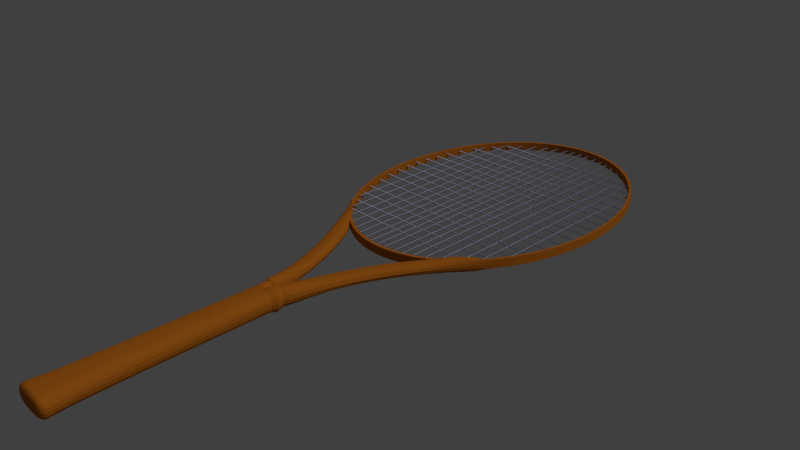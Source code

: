 # Source: tennisRacket.blend  (saved by Blender 2.76.0; exported with 4.5.12 LTS)
import bpy
from mathutils import Matrix  # noqa: F401  (used for matrix-valued properties, if any)

bpy.ops.wm.read_factory_settings(use_empty=True)
scene = bpy.context.scene
scene.name = 'Scene'

# ---- collections
col_collection_1 = bpy.data.collections.new('Collection 1'); scene.collection.children.link(col_collection_1)
col_collection_2 = bpy.data.collections.new('Collection 2'); scene.collection.children.link(col_collection_2)

# ---- materials (node trees are filled in below, after node groups)
mat_material_002 = bpy.data.materials.new('Material.002')
mat_material_002.alpha_threshold = 0.0
mat_material_002.diffuse_color = (0.1523, 0.1523, 0.1523, 1.0)
mat_material_002.roughness = 0.5
mat_material_001 = bpy.data.materials.new('Material.001')
mat_material_001.alpha_threshold = 0.0
mat_material_001.preview_render_type = 'HAIR'
mat_material_001.diffuse_color = (0.9114, 0.9114, 0.9114, 1.0)
mat_material_001.roughness = 0.5

# ---- material node trees
mat_material_002.use_nodes = True; mat_material_002.node_tree.nodes.clear()
_N = mat_material_002.node_tree.nodes; _L = mat_material_002.node_tree.links
n0 = _N.new('ShaderNodeOutputMaterial'); n0.name = 'Material Output'; n0.location = (300, 300)
n1 = _N.new('ShaderNodeBsdfDiffuse'); n1.name = 'Diffuse BSDF'; n1.location = (10, 300)
n1.inputs[0].default_value = (0.5173, 0.152, 0.01307, 1.0)
_L.new(n1.outputs[0], n0.inputs[0])
n0.is_active_output = True
mat_material_001.use_nodes = True; mat_material_001.node_tree.nodes.clear()
_N = mat_material_001.node_tree.nodes; _L = mat_material_001.node_tree.links
n0 = _N.new('ShaderNodeOutputMaterial'); n0.name = 'Material Output'; n0.location = (300, 300)
n1 = _N.new('ShaderNodeBsdfHair'); n1.name = 'Hair BSDF'; n1.location = (10, 300)
n1.inputs[0].default_value = (0.725, 0.7357, 0.9114, 1.0)
_L.new(n1.outputs[0], n0.inputs[0])
n0.is_active_output = True

# ---- world
world_world = bpy.data.worlds.new('World'); scene.world = world_world
world_world.color = (0.05088, 0.05088, 0.05088)
world_world.use_sun_shadow = False
world_world.sun_shadow_jitter_overblur = 0.0
world_world.cycles.sampling_method = 'MANUAL'
world_world.cycles.sample_map_resolution = 256

# ---- cameras
cam_camera = bpy.data.cameras.new('Camera')
cam_camera.clip_end = 100.0
cam_camera.lens = 35.0
cam_camera.sensor_width = 32.0
cam_camera.sensor_height = 18.0
cam_camera.ortho_scale = 7.314
cam_camera.dof.focus_distance = 0.0

# ---- lights
light_lamp = bpy.data.lights.new('Lamp', 'SUN')
light_lamp.transmission_factor = 0.0
light_lamp.cutoff_distance = 30.0
light_lamp.angle = 0.1993
light_lamp.energy = 1.0
light_lamp.shadow_buffer_clip_start = 1.001
light_lamp.shadow_soft_size = 0.1
light_lamp.shadow_cascade_max_distance = 1000.0
light_lamp.cycles.use_multiple_importance_sampling = False

# ---- meshes
me_circle = bpy.data.meshes.new('Circle')
me_circle.from_pydata([(-0.1516, -3.013, -0.03416), (0.1516, -3.013, -0.03416), (-0.1227, -1.779, -0.03416), (0.1227, -1.779, -0.03416), (-0.1227, -1.779, 0.08541), (-0.1516, -3.013, 0.08541), (0.1516, -3.013, 0.08541), (0.1227, -1.779, 0.08541), (0.1227, -1.789, -0.03416), (-0.1227, -1.789, -0.03416), (0.0, 1.0, 0.0), (-0.1951, 0.9808, 0.0), (-0.3827, 0.9239, 0.0), (-0.5556, 0.8315, 0.0), (-0.7071, 0.7071, 0.0), (-0.8315, 0.5556, 0.0), (-0.9239, 0.3827, 0.0), (-0.9808, 0.1951, 0.0), (-1.0, 7.55e-08, 0.0), (-0.9808, -0.1951, 0.0), (-0.9239, -0.3827, 0.0), (-0.8315, -0.5556, 0.0), (-0.7071, -0.7071, 0.0), (-0.5556, -0.8315, 0.0), (-0.3827, -0.9239, 0.0), (-0.1951, -0.9808, 0.0), (3.258e-07, -1.0, 0.0), (0.1951, -0.9808, 0.0), (0.3827, -0.9239, 0.0), (0.5556, -0.8315, 0.0), (0.7071, -0.7071, 0.0), (0.8315, -0.5556, 0.0), (0.9239, -0.3827, 0.0), (0.9808, -0.1951, 0.0), (1.0, 9.656e-07, 0.0), (0.9808, 0.1951, 0.0), (0.9239, 0.3827, 0.0), (0.8315, 0.5556, 0.0), (0.7071, 0.7071, 0.0), (0.5556, 0.8315, 0.0), (0.3827, 0.9239, 0.0), (0.1951, 0.9808, 0.0), (0.0, 1.0, 0.05466), (-0.1951, 0.9808, 0.05466), (-0.3827, 0.9239, 0.05466), (-0.5556, 0.8315, 0.05466), (-0.7071, 0.7071, 0.05466), (-0.8315, 0.5556, 0.05466), (-0.9239, 0.3827, 0.05466), (-0.9808, 0.1951, 0.05466), (-1.0, 7.55e-08, 0.05466), (-0.9808, -0.1951, 0.05466), (-0.9239, -0.3827, 0.05466), (-0.8315, -0.5556, 0.05466), (-0.7071, -0.7071, 0.05466), (-0.5556, -0.8315, 0.05466), (-0.3827, -0.9239, 0.05466), (-0.1951, -0.9808, 0.05466), (3.258e-07, -1.0, 0.05466), (0.1951, -0.9808, 0.05466), (0.3827, -0.9239, 0.05466), (0.5556, -0.8315, 0.05466), (0.7071, -0.7071, 0.05466), (0.8315, -0.5556, 0.05466), (0.9239, -0.3827, 0.05466), (0.9808, -0.1951, 0.05466), (1.0, 9.656e-07, 0.05466), (0.9808, 0.1951, 0.05466), (0.9239, 0.3827, 0.05466), (0.8315, 0.5556, 0.05466), (0.7071, 0.7071, 0.05466), (0.5556, 0.8315, 0.05466), (0.3827, 0.9239, 0.05466), (0.1951, 0.9808, 0.05466), (-0.1227, -1.789, 0.08541), (0.1227, -1.789, 0.08541), (-0.139, -2.928, -0.03416), (-0.139, -2.928, 0.08541), (0.139, -2.928, -0.03416), (0.139, -2.928, 0.08541), (0.0, -3.013, -0.03416), (0.0, -1.779, -0.03416), (0.0, -3.013, 0.08541), (0.0, -1.779, 0.08541), (0.0, -1.789, 0.08541), (0.0, -1.789, -0.03416), (0.0, -2.928, -0.03416), (0.0, -2.928, 0.08541), (-0.3852, -0.9725, 0.01486), (-0.4739, -1.01, 0.01486), (-0.3852, -0.9725, 0.0398), (-0.4739, -1.01, 0.0398), (-0.2244, -1.201, 0.01523), (-0.3116, -1.236, 0.01523), (-0.2244, -1.201, 0.03943), (-0.3116, -1.236, 0.03943), (-0.08929, -1.453, 0.01409), (-0.1914, -1.48, 0.01409), (-0.08929, -1.453, 0.04057), (-0.1914, -1.48, 0.04057), (-0.03452, -1.697, -0.01567), (-0.116, -1.698, -0.01567), (-0.03452, -1.697, 0.07033), (-0.116, -1.698, 0.07033), (0.4337, -1.04, 0.01479), (0.3485, -0.9972, 0.01479), (0.4337, -1.04, 0.03988), (0.3485, -0.9972, 0.03988), (0.301, -1.234, 0.01306), (0.1989, -1.192, 0.01306), (0.301, -1.234, 0.0416), (0.1989, -1.192, 0.0416), (0.1855, -1.464, 0.01306), (0.0742, -1.438, 0.01306), (0.1855, -1.464, 0.0416), (0.0742, -1.438, 0.0416), (0.1098, -1.706, -0.009322), (0.01171, -1.7, -0.009322), (0.1098, -1.706, 0.06461), (0.01171, -1.7, 0.06461), (-0.1845, -2.971, -0.03416), (-0.1845, -2.971, 0.08541), (0.1845, -2.971, -0.03416), (0.1845, -2.971, 0.08541), (0.0, -2.971, 0.08541), (0.0, -2.971, -0.03416), (-0.1308, -1.704, 0.08642), (-0.1308, -1.704, -0.03202), (-0.01761, -1.703, 0.08642), (-0.01761, -1.703, -0.03202), (-0.03688, -1.687, -0.01439), (-0.03688, -1.687, 0.06905), (-0.1193, -1.688, 0.06905), (-0.1193, -1.688, -0.01439), (0.004852, -1.692, 0.07048), (0.004852, -1.692, -0.01522), (0.1207, -1.699, -0.01522), (0.1207, -1.699, 0.07048), (0.01593, -1.707, -0.006411), (0.01593, -1.707, 0.06143), (0.1042, -1.71, -0.006411), (0.1042, -1.71, 0.06143)], [], [(85, 81, 3, 8), (84, 75, 7, 83), (8, 3, 7, 75), (120, 0, 5, 121), (81, 2, 4, 83), (80, 1, 6, 82), (26, 25, 57, 58), (13, 12, 44, 45), (40, 39, 71, 72), (27, 26, 58, 59), (14, 13, 45, 46), (41, 40, 72, 73), (28, 27, 59, 60), (15, 14, 46, 47), (10, 41, 73, 42), (29, 28, 60, 61), (16, 15, 47, 48), (62, 30, 104, 106), (17, 16, 48, 49), (31, 30, 62, 63), (18, 17, 49, 50), (32, 31, 63, 64), (19, 18, 50, 51), (33, 32, 64, 65), (20, 19, 51, 52), (34, 33, 65, 66), (21, 20, 52, 53), (35, 34, 66, 67), (22, 21, 53, 54), (36, 35, 67, 68), (55, 23, 88, 90), (37, 36, 68, 69), (24, 23, 55, 56), (11, 10, 42, 43), (38, 37, 69, 70), (25, 24, 56, 57), (12, 11, 43, 44), (39, 38, 70, 71), (2, 9, 74, 4), (78, 8, 75, 79), (87, 79, 75, 84), (86, 85, 8, 78), (125, 86, 78, 122), (124, 123, 79, 87), (122, 78, 79, 123), (9, 76, 77, 74), (121, 124, 87, 77), (120, 76, 86, 125), (76, 9, 85, 86), (77, 87, 84, 74), (0, 80, 82, 5), (3, 81, 83, 7), (74, 84, 83, 4), (9, 2, 81, 85), (89, 91, 95, 93), (23, 22, 89, 88), (22, 54, 91, 89), (54, 55, 90, 91), (93, 95, 99, 97), (88, 89, 93, 92), (90, 88, 92, 94), (91, 90, 94, 95), (131, 130, 100, 102), (92, 93, 97, 96), (94, 92, 96, 98), (95, 94, 98, 99), (100, 101, 103, 102), (132, 131, 102, 103), (133, 132, 103, 101), (130, 133, 101, 100), (126, 103, 101, 127), (128, 102, 103, 126), (129, 100, 102, 128), (129, 81, 2, 127), (106, 104, 108, 110), (29, 61, 107, 105), (30, 29, 105, 104), (61, 62, 106, 107), (109, 111, 115, 113), (107, 106, 110, 111), (105, 107, 111, 109), (104, 105, 109, 108), (135, 134, 119, 117), (108, 109, 113, 112), (110, 108, 112, 114), (111, 110, 114, 115), (116, 117, 119, 118), (136, 135, 117, 116), (137, 136, 116, 118), (134, 137, 118, 119), (139, 119, 117, 138), (140, 116, 117, 138), (141, 7, 83, 139), (141, 118, 116, 140), (0, 120, 125, 80), (5, 82, 124, 121), (1, 122, 123, 6), (82, 6, 123, 124), (80, 125, 122, 1), (76, 120, 121, 77), (100, 129, 127, 101), (81, 129, 128, 83), (83, 128, 126, 4), (4, 126, 127, 2), (96, 97, 133, 130), (97, 99, 132, 133), (99, 98, 131, 132), (98, 96, 130, 131), (115, 114, 137, 134), (114, 112, 136, 137), (112, 113, 135, 136), (113, 115, 134, 135), (7, 141, 140, 3), (118, 141, 139, 119), (3, 140, 138, 81), (83, 139, 138, 81)])
me_circle.materials.append(mat_material_002)
me_circle.use_remesh_preserve_volume = False
me_circle.use_remesh_preserve_attributes = False
me_circle.use_mirror_vertex_groups = False
me_circle.update()
me_cylinder_001 = bpy.data.meshes.new('Cylinder.001')
me_cylinder_001.from_pydata([(0.0, 1.0, -1.0), (0.0, 1.0, 1.0), (0.1951, 0.9808, -1.0), (0.1951, 0.9808, 1.0), (0.3827, 0.9239, -1.0), (0.3827, 0.9239, 1.0), (0.5556, 0.8315, -1.0), (0.5556, 0.8315, 1.0), (0.7071, 0.7071, -1.0), (0.7071, 0.7071, 1.0), (0.8315, 0.5556, -1.0), (0.8315, 0.5556, 1.0), (0.9239, 0.3827, -1.0), (0.9239, 0.3827, 1.0), (0.9808, 0.1951, -1.0), (0.9808, 0.1951, 1.0), (1.0, 7.55e-08, -1.0), (1.0, 7.55e-08, 1.0), (0.9808, -0.1951, -1.0), (0.9808, -0.1951, 1.0), (0.9239, -0.3827, -1.0), (0.9239, -0.3827, 1.0), (0.8315, -0.5556, -1.0), (0.8315, -0.5556, 1.0), (0.7071, -0.7071, -1.0), (0.7071, -0.7071, 1.0), (0.5556, -0.8315, -1.0), (0.5556, -0.8315, 1.0), (0.3827, -0.9239, -1.0), (0.3827, -0.9239, 1.0), (0.1951, -0.9808, -1.0), (0.1951, -0.9808, 1.0), (-3.258e-07, -1.0, -1.0), (-3.258e-07, -1.0, 1.0), (-0.1951, -0.9808, -1.0), (-0.1951, -0.9808, 1.0), (-0.3827, -0.9239, -1.0), (-0.3827, -0.9239, 1.0), (-0.5556, -0.8315, -1.0), (-0.5556, -0.8315, 1.0), (-0.7071, -0.7071, -1.0), (-0.7071, -0.7071, 1.0), (-0.8315, -0.5556, -1.0), (-0.8315, -0.5556, 1.0), (-0.9239, -0.3827, -1.0), (-0.9239, -0.3827, 1.0), (-0.9808, -0.1951, -1.0), (-0.9808, -0.1951, 1.0), (-1.0, 9.656e-07, -1.0), (-1.0, 9.656e-07, 1.0), (-0.9808, 0.1951, -1.0), (-0.9808, 0.1951, 1.0), (-0.9239, 0.3827, -1.0), (-0.9239, 0.3827, 1.0), (-0.8315, 0.5556, -1.0), (-0.8315, 0.5556, 1.0), (-0.7071, 0.7071, -1.0), (-0.7071, 0.7071, 1.0), (-0.5556, 0.8315, -1.0), (-0.5556, 0.8315, 1.0), (-0.3827, 0.9239, -1.0), (-0.3827, 0.9239, 1.0), (-0.1951, 0.9808, -1.0), (-0.1951, 0.9808, 1.0)], [], [(0, 1, 3, 2), (2, 3, 5, 4), (4, 5, 7, 6), (6, 7, 9, 8), (8, 9, 11, 10), (10, 11, 13, 12), (12, 13, 15, 14), (14, 15, 17, 16), (16, 17, 19, 18), (18, 19, 21, 20), (20, 21, 23, 22), (22, 23, 25, 24), (24, 25, 27, 26), (26, 27, 29, 28), (28, 29, 31, 30), (30, 31, 33, 32), (32, 33, 35, 34), (34, 35, 37, 36), (36, 37, 39, 38), (38, 39, 41, 40), (40, 41, 43, 42), (42, 43, 45, 44), (44, 45, 47, 46), (46, 47, 49, 48), (48, 49, 51, 50), (50, 51, 53, 52), (52, 53, 55, 54), (54, 55, 57, 56), (56, 57, 59, 58), (58, 59, 61, 60), (3, 1, 63, 61, 59, 57, 55, 53, 51, 49, 47, 45, 43, 41, 39, 37, 35, 33, 31, 29, 27, 25, 23, 21, 19, 17, 15, 13, 11, 9, 7, 5), (62, 63, 1, 0), (60, 61, 63, 62), (0, 2, 4, 6, 8, 10, 12, 14, 16, 18, 20, 22, 24, 26, 28, 30, 32, 34, 36, 38, 40, 42, 44, 46, 48, 50, 52, 54, 56, 58, 60, 62)])
me_cylinder_001.materials.append(mat_material_001)
me_cylinder_001.use_remesh_preserve_volume = False
me_cylinder_001.use_remesh_preserve_attributes = False
me_cylinder_001.use_mirror_vertex_groups = False
me_cylinder_001.update()
me_cylinder = bpy.data.meshes.new('Cylinder')
me_cylinder.from_pydata([(0.0, 1.0, -1.0), (0.0, 1.0, 1.0), (0.1951, 0.9808, -1.0), (0.1951, 0.9808, 1.0), (0.3827, 0.9239, -1.0), (0.3827, 0.9239, 1.0), (0.5556, 0.8315, -1.0), (0.5556, 0.8315, 1.0), (0.7071, 0.7071, -1.0), (0.7071, 0.7071, 1.0), (0.8315, 0.5556, -1.0), (0.8315, 0.5556, 1.0), (0.9239, 0.3827, -1.0), (0.9239, 0.3827, 1.0), (0.9808, 0.1951, -1.0), (0.9808, 0.1951, 1.0), (1.0, 7.55e-08, -1.0), (1.0, 7.55e-08, 1.0), (0.9808, -0.1951, -1.0), (0.9808, -0.1951, 1.0), (0.9239, -0.3827, -1.0), (0.9239, -0.3827, 1.0), (0.8315, -0.5556, -1.0), (0.8315, -0.5556, 1.0), (0.7071, -0.7071, -1.0), (0.7071, -0.7071, 1.0), (0.5556, -0.8315, -1.0), (0.5556, -0.8315, 1.0), (0.3827, -0.9239, -1.0), (0.3827, -0.9239, 1.0), (0.1951, -0.9808, -1.0), (0.1951, -0.9808, 1.0), (-3.258e-07, -1.0, -1.0), (-3.258e-07, -1.0, 1.0), (-0.1951, -0.9808, -1.0), (-0.1951, -0.9808, 1.0), (-0.3827, -0.9239, -1.0), (-0.3827, -0.9239, 1.0), (-0.5556, -0.8315, -1.0), (-0.5556, -0.8315, 1.0), (-0.7071, -0.7071, -1.0), (-0.7071, -0.7071, 1.0), (-0.8315, -0.5556, -1.0), (-0.8315, -0.5556, 1.0), (-0.9239, -0.3827, -1.0), (-0.9239, -0.3827, 1.0), (-0.9808, -0.1951, -1.0), (-0.9808, -0.1951, 1.0), (-1.0, 9.656e-07, -1.0), (-1.0, 9.656e-07, 1.0), (-0.9808, 0.1951, -1.0), (-0.9808, 0.1951, 1.0), (-0.9239, 0.3827, -1.0), (-0.9239, 0.3827, 1.0), (-0.8315, 0.5556, -1.0), (-0.8315, 0.5556, 1.0), (-0.7071, 0.7071, -1.0), (-0.7071, 0.7071, 1.0), (-0.5556, 0.8315, -1.0), (-0.5556, 0.8315, 1.0), (-0.3827, 0.9239, -1.0), (-0.3827, 0.9239, 1.0), (-0.1951, 0.9808, -1.0), (-0.1951, 0.9808, 1.0)], [], [(0, 1, 3, 2), (2, 3, 5, 4), (4, 5, 7, 6), (6, 7, 9, 8), (8, 9, 11, 10), (10, 11, 13, 12), (12, 13, 15, 14), (14, 15, 17, 16), (16, 17, 19, 18), (18, 19, 21, 20), (20, 21, 23, 22), (22, 23, 25, 24), (24, 25, 27, 26), (26, 27, 29, 28), (28, 29, 31, 30), (30, 31, 33, 32), (32, 33, 35, 34), (34, 35, 37, 36), (36, 37, 39, 38), (38, 39, 41, 40), (40, 41, 43, 42), (42, 43, 45, 44), (44, 45, 47, 46), (46, 47, 49, 48), (48, 49, 51, 50), (50, 51, 53, 52), (52, 53, 55, 54), (54, 55, 57, 56), (56, 57, 59, 58), (58, 59, 61, 60), (3, 1, 63, 61, 59, 57, 55, 53, 51, 49, 47, 45, 43, 41, 39, 37, 35, 33, 31, 29, 27, 25, 23, 21, 19, 17, 15, 13, 11, 9, 7, 5), (62, 63, 1, 0), (60, 61, 63, 62), (0, 2, 4, 6, 8, 10, 12, 14, 16, 18, 20, 22, 24, 26, 28, 30, 32, 34, 36, 38, 40, 42, 44, 46, 48, 50, 52, 54, 56, 58, 60, 62)])
me_cylinder.materials.append(mat_material_001)
me_cylinder.use_remesh_preserve_volume = False
me_cylinder.use_remesh_preserve_attributes = False
me_cylinder.use_mirror_vertex_groups = False
me_cylinder.update()

# ---- objects
ob_circle = bpy.data.objects.new('Circle', me_circle)
ob_lamp = bpy.data.objects.new('Lamp', light_lamp)
ob_camera = bpy.data.objects.new('Camera', cam_camera)
ob_cylinder_033 = bpy.data.objects.new('Cylinder.033', me_cylinder_001)
ob_cylinder_032 = bpy.data.objects.new('Cylinder.032', me_cylinder_001)
ob_cylinder_031 = bpy.data.objects.new('Cylinder.031', me_cylinder_001)
ob_cylinder_030 = bpy.data.objects.new('Cylinder.030', me_cylinder_001)
ob_cylinder_029 = bpy.data.objects.new('Cylinder.029', me_cylinder_001)
ob_cylinder_028 = bpy.data.objects.new('Cylinder.028', me_cylinder_001)
ob_cylinder_027 = bpy.data.objects.new('Cylinder.027', me_cylinder_001)
ob_cylinder_026 = bpy.data.objects.new('Cylinder.026', me_cylinder_001)
ob_cylinder_025 = bpy.data.objects.new('Cylinder.025', me_cylinder_001)
ob_cylinder_024 = bpy.data.objects.new('Cylinder.024', me_cylinder_001)
ob_cylinder_023 = bpy.data.objects.new('Cylinder.023', me_cylinder_001)
ob_cylinder_022 = bpy.data.objects.new('Cylinder.022', me_cylinder_001)
ob_cylinder_021 = bpy.data.objects.new('Cylinder.021', me_cylinder_001)
ob_cylinder_020 = bpy.data.objects.new('Cylinder.020', me_cylinder_001)
ob_cylinder_019 = bpy.data.objects.new('Cylinder.019', me_cylinder_001)
ob_cylinder_018 = bpy.data.objects.new('Cylinder.018', me_cylinder_001)
ob_cylinder_017 = bpy.data.objects.new('Cylinder.017', me_cylinder_001)
ob_cylinder_016 = bpy.data.objects.new('Cylinder.016', me_cylinder_001)
ob_cylinder_015 = bpy.data.objects.new('Cylinder.015', me_cylinder_001)
ob_cylinder_014 = bpy.data.objects.new('Cylinder.014', me_cylinder_001)
ob_cylinder_013 = bpy.data.objects.new('Cylinder.013', me_cylinder_001)
ob_cylinder_012 = bpy.data.objects.new('Cylinder.012', me_cylinder_001)
ob_cylinder_011 = bpy.data.objects.new('Cylinder.011', me_cylinder_001)
ob_cylinder_010 = bpy.data.objects.new('Cylinder.010', me_cylinder_001)
ob_cylinder_009 = bpy.data.objects.new('Cylinder.009', me_cylinder_001)
ob_cylinder_008 = bpy.data.objects.new('Cylinder.008', me_cylinder_001)
ob_cylinder_007 = bpy.data.objects.new('Cylinder.007', me_cylinder_001)
ob_cylinder_006 = bpy.data.objects.new('Cylinder.006', me_cylinder_001)
ob_cylinder_005 = bpy.data.objects.new('Cylinder.005', me_cylinder_001)
ob_cylinder_004 = bpy.data.objects.new('Cylinder.004', me_cylinder_001)
ob_cylinder_003 = bpy.data.objects.new('Cylinder.003', me_cylinder_001)
ob_cylinder_002 = bpy.data.objects.new('Cylinder.002', me_cylinder_001)
ob_cylinder_001 = bpy.data.objects.new('Cylinder.001', me_cylinder_001)
ob_cylinder = bpy.data.objects.new('Cylinder', me_cylinder)

# ---- transforms, parenting, visibility, modifiers, constraints
ob_circle.location = (0.0, 2.321, 0.0)
ob_circle.scale = (1.726, 2.265, 2.265)
ob_circle.lineart.crease_threshold = 0.0
_m = ob_circle.modifiers.new('Subsurf', 'SUBSURF')
_m.uv_smooth = 'PRESERVE_CORNERS'
_m.quality = 2
_m.show_only_control_edges = False
_m = ob_circle.modifiers.new('Solidify', 'SOLIDIFY')
_m.thickness = 0.02
_m.nonmanifold_thickness_mode = 'FIXED'
_m.nonmanifold_merge_threshold = 0.0003
ob_lamp.location = (4.076, 1.005, 5.904)
ob_lamp.rotation_euler = (0.6503, 0.05522, 1.866)
ob_lamp.lock_rotations_4d = False
ob_lamp.empty_display_type = 'ARROWS'
ob_lamp.color = (0.0, 0.0, 0.0, 0.0)
ob_lamp.lineart.crease_threshold = 0.0
ob_camera.location = (7.481, -6.508, 5.344)
ob_camera.rotation_euler = (1.109, 0.01082, 0.8149)
ob_camera.lock_rotations_4d = False
ob_camera.empty_display_type = 'ARROWS'
ob_camera.color = (0.0, 0.0, 0.0, 0.0)
ob_camera.display_type = 'WIRE'
ob_camera.lineart.crease_threshold = 0.0
ob_cylinder_033.location = (0.0, 3.988, 0.06267)
ob_cylinder_033.rotation_euler = (1.571, -0.0, 1.571)
ob_cylinder_033.scale = (0.01187, 0.01187, 1.188)
ob_cylinder_033.lineart.crease_threshold = 0.0
ob_cylinder_032.location = (1.352, 2.321, 0.06267)
ob_cylinder_032.rotation_euler = (1.571, -0.0, 3.142)
ob_cylinder_032.scale = (0.01187, 0.01187, 1.417)
ob_cylinder_032.lineart.crease_threshold = 0.0
ob_cylinder_031.location = (1.149, 2.321, 0.06267)
ob_cylinder_031.rotation_euler = (1.571, -0.0, 3.142)
ob_cylinder_031.scale = (0.01187, 0.01187, 1.709)
ob_cylinder_031.lineart.crease_threshold = 0.0
ob_cylinder_030.location = (0.9818, 2.321, 0.06267)
ob_cylinder_030.rotation_euler = (1.571, -0.0, 3.142)
ob_cylinder_030.scale = (0.01187, 0.01187, 1.885)
ob_cylinder_030.lineart.crease_threshold = 0.0
ob_cylinder_029.location = (0.779, 2.321, 0.06267)
ob_cylinder_029.rotation_euler = (1.571, -0.0, 3.142)
ob_cylinder_029.scale = (0.01187, 0.01187, 2.018)
ob_cylinder_029.lineart.crease_threshold = 0.0
ob_cylinder_028.location = (0.6115, 2.321, 0.06267)
ob_cylinder_028.rotation_euler = (1.571, -0.0, 3.142)
ob_cylinder_028.scale = (0.01187, 0.01187, 2.13)
ob_cylinder_028.lineart.crease_threshold = 0.0
ob_cylinder_027.location = (0.4616, 2.321, 0.06267)
ob_cylinder_027.rotation_euler = (1.571, -0.0, 3.142)
ob_cylinder_027.scale = (0.01187, 0.01187, 2.189)
ob_cylinder_027.lineart.crease_threshold = 0.0
ob_cylinder_026.location = (0.3293, 2.321, 0.06267)
ob_cylinder_026.rotation_euler = (1.571, -0.0, 3.142)
ob_cylinder_026.scale = (0.01187, 0.01187, 2.247)
ob_cylinder_026.lineart.crease_threshold = 0.0
ob_cylinder_025.location = (0.197, 2.321, 0.06267)
ob_cylinder_025.rotation_euler = (1.571, -0.0, 3.142)
ob_cylinder_025.scale = (0.01187, 0.01187, 2.248)
ob_cylinder_025.lineart.crease_threshold = 0.0
ob_cylinder_024.location = (0.03833, 2.321, 0.06267)
ob_cylinder_024.rotation_euler = (1.571, -0.0, 3.142)
ob_cylinder_024.scale = (0.01187, 0.01187, 2.248)
ob_cylinder_024.lineart.crease_threshold = 0.0
ob_cylinder_023.location = (-0.08511, 2.321, 0.06267)
ob_cylinder_023.rotation_euler = (1.571, -0.0, 3.142)
ob_cylinder_023.scale = (0.01187, 0.01187, 2.248)
ob_cylinder_023.lineart.crease_threshold = 0.0
ob_cylinder_022.location = (-0.2174, 2.321, 0.06267)
ob_cylinder_022.rotation_euler = (1.571, -0.0, 3.142)
ob_cylinder_022.scale = (0.01187, 0.01187, 2.248)
ob_cylinder_022.lineart.crease_threshold = 0.0
ob_cylinder_021.location = (-0.3408, 2.321, 0.06267)
ob_cylinder_021.rotation_euler = (1.571, -0.0, 3.142)
ob_cylinder_021.scale = (0.01187, 0.01187, 2.225)
ob_cylinder_021.lineart.crease_threshold = 0.0
ob_cylinder_020.location = (-0.4995, 2.321, 0.06267)
ob_cylinder_020.rotation_euler = (1.571, -0.0, 3.142)
ob_cylinder_020.scale = (0.01187, 0.01187, 2.181)
ob_cylinder_020.lineart.crease_threshold = 0.0
ob_cylinder_019.location = (-0.6494, 2.321, 0.06267)
ob_cylinder_019.rotation_euler = (1.571, -0.0, 3.142)
ob_cylinder_019.scale = (0.01187, 0.01187, 2.097)
ob_cylinder_019.lineart.crease_threshold = 0.0
ob_cylinder_018.location = (-0.817, 2.321, 0.06267)
ob_cylinder_018.rotation_euler = (1.571, -0.0, 3.142)
ob_cylinder_018.scale = (0.01187, 0.01187, 1.993)
ob_cylinder_018.lineart.crease_threshold = 0.0
ob_cylinder_017.location = (-0.9933, 2.321, 0.06267)
ob_cylinder_017.rotation_euler = (1.571, -0.0, 3.142)
ob_cylinder_017.scale = (0.01187, 0.01187, 1.861)
ob_cylinder_017.lineart.crease_threshold = 0.0
ob_cylinder_016.location = (-1.187, 2.321, 0.06267)
ob_cylinder_016.rotation_euler = (1.571, -0.0, 3.142)
ob_cylinder_016.scale = (0.01187, 0.01187, 1.659)
ob_cylinder_016.lineart.crease_threshold = 0.0
ob_cylinder_015.location = (-1.378, 2.321, 0.06267)
ob_cylinder_015.rotation_euler = (1.571, -0.0, 3.142)
ob_cylinder_015.scale = (0.01187, 0.01187, 1.364)
ob_cylinder_015.lineart.crease_threshold = 0.0
ob_cylinder_014.location = (0.0, 3.779, 0.06267)
ob_cylinder_014.rotation_euler = (1.571, -0.0, 1.571)
ob_cylinder_014.scale = (0.01187, 0.01187, 1.32)
ob_cylinder_014.lineart.crease_threshold = 0.0
ob_cylinder_013.location = (0.0, 3.512, 0.06267)
ob_cylinder_013.rotation_euler = (1.571, -0.0, 1.571)
ob_cylinder_013.scale = (0.01187, 0.01187, 1.462)
ob_cylinder_013.lineart.crease_threshold = 0.0
ob_cylinder_012.location = (0.0, 3.27, 0.06267)
ob_cylinder_012.rotation_euler = (1.571, -0.0, 1.571)
ob_cylinder_012.scale = (0.01187, 0.01187, 1.557)
ob_cylinder_012.lineart.crease_threshold = 0.0
ob_cylinder_011.location = (0.0, 3.045, 0.06267)
ob_cylinder_011.rotation_euler = (1.571, -0.0, 1.571)
ob_cylinder_011.scale = (0.01187, 0.01187, 1.637)
ob_cylinder_011.lineart.crease_threshold = 0.0
ob_cylinder_010.location = (0.0, 2.847, 0.06267)
ob_cylinder_010.rotation_euler = (1.571, -0.0, 1.571)
ob_cylinder_010.scale = (0.01187, 0.01187, 1.679)
ob_cylinder_010.lineart.crease_threshold = 0.0
ob_cylinder_009.location = (0.0, 2.644, 0.06267)
ob_cylinder_009.rotation_euler = (1.571, -0.0, 1.571)
ob_cylinder_009.scale = (0.01187, 0.01187, 1.705)
ob_cylinder_009.lineart.crease_threshold = 0.0
ob_cylinder_008.location = (0.0, 2.445, 0.06267)
ob_cylinder_008.rotation_euler = (1.571, -0.0, 1.571)
ob_cylinder_008.scale = (0.01187, 0.01187, 1.712)
ob_cylinder_008.lineart.crease_threshold = 0.0
ob_cylinder_007.location = (0.0, 2.246, 0.06267)
ob_cylinder_007.rotation_euler = (1.571, -0.0, 1.571)
ob_cylinder_007.scale = (0.01187, 0.01187, 1.728)
ob_cylinder_007.lineart.crease_threshold = 0.0
ob_cylinder_006.location = (0.0, 2.03, 0.06267)
ob_cylinder_006.rotation_euler = (1.571, -0.0, 1.571)
ob_cylinder_006.scale = (0.01187, 0.01187, 1.709)
ob_cylinder_006.lineart.crease_threshold = 0.0
ob_cylinder_005.location = (0.0, 1.802, 0.06267)
ob_cylinder_005.rotation_euler = (1.571, -0.0, 1.571)
ob_cylinder_005.scale = (0.01187, 0.01187, 1.673)
ob_cylinder_005.lineart.crease_threshold = 0.0
ob_cylinder_004.location = (0.0, 1.568, 0.06267)
ob_cylinder_004.rotation_euler = (1.571, -0.0, 1.571)
ob_cylinder_004.scale = (0.01187, 0.01187, 1.629)
ob_cylinder_004.lineart.crease_threshold = 0.0
ob_cylinder_003.location = (0.0, 1.305, 0.06267)
ob_cylinder_003.rotation_euler = (1.571, -0.0, 1.571)
ob_cylinder_003.scale = (0.01187, 0.01187, 1.539)
ob_cylinder_003.lineart.crease_threshold = 0.0
ob_cylinder_002.location = (0.0, 1.089, 0.06267)
ob_cylinder_002.rotation_euler = (1.571, -0.0, 1.571)
ob_cylinder_002.scale = (0.01187, 0.01187, 1.439)
ob_cylinder_002.lineart.crease_threshold = 0.0
ob_cylinder_001.location = (0.0, 0.8465, 0.06267)
ob_cylinder_001.rotation_euler = (1.571, -0.0, 1.571)
ob_cylinder_001.scale = (0.01187, 0.01187, 1.311)
ob_cylinder_001.lineart.crease_threshold = 0.0
ob_cylinder.location = (0.0, 0.5977, 0.06267)
ob_cylinder.rotation_euler = (1.571, -0.0, 1.571)
ob_cylinder.scale = (0.01187, 0.01187, 1.129)
ob_cylinder.lineart.crease_threshold = 0.0

# ---- collection membership
col_collection_1.objects.link(ob_circle)
col_collection_1.objects.link(ob_lamp)
col_collection_1.objects.link(ob_camera)
col_collection_2.objects.link(ob_cylinder_033)
col_collection_2.objects.link(ob_cylinder_032)
col_collection_2.objects.link(ob_cylinder_031)
col_collection_2.objects.link(ob_cylinder_030)
col_collection_2.objects.link(ob_cylinder_029)
col_collection_2.objects.link(ob_cylinder_028)
col_collection_2.objects.link(ob_cylinder_027)
col_collection_2.objects.link(ob_cylinder_026)
col_collection_2.objects.link(ob_cylinder_025)
col_collection_2.objects.link(ob_cylinder_024)
col_collection_2.objects.link(ob_cylinder_023)
col_collection_2.objects.link(ob_cylinder_022)
col_collection_2.objects.link(ob_cylinder_021)
col_collection_2.objects.link(ob_cylinder_020)
col_collection_2.objects.link(ob_cylinder_019)
col_collection_2.objects.link(ob_cylinder_018)
col_collection_2.objects.link(ob_cylinder_017)
col_collection_2.objects.link(ob_cylinder_016)
col_collection_2.objects.link(ob_cylinder_015)
col_collection_2.objects.link(ob_cylinder_014)
col_collection_2.objects.link(ob_cylinder_013)
col_collection_2.objects.link(ob_cylinder_012)
col_collection_2.objects.link(ob_cylinder_011)
col_collection_2.objects.link(ob_cylinder_010)
col_collection_2.objects.link(ob_cylinder_009)
col_collection_2.objects.link(ob_cylinder_008)
col_collection_2.objects.link(ob_cylinder_007)
col_collection_2.objects.link(ob_cylinder_006)
col_collection_2.objects.link(ob_cylinder_005)
col_collection_2.objects.link(ob_cylinder_004)
col_collection_2.objects.link(ob_cylinder_003)
col_collection_2.objects.link(ob_cylinder_002)
col_collection_2.objects.link(ob_cylinder_001)
col_collection_2.objects.link(ob_cylinder)

# ---- scene / render settings (as saved in the file)
scene.camera = ob_camera
scene.frame_start = 1; scene.frame_end = 250; scene.frame_set(1)
scene.render.engine = 'CYCLES'
scene.render.resolution_percentage = 50
scene.render.dither_intensity = 0.0
scene.cycles.use_denoising = False
scene.cycles.samples = 10
scene.cycles.sampling_pattern = 'TABULATED_SOBOL'
scene.cycles.light_sampling_threshold = 0.0
scene.cycles.use_adaptive_sampling = False
scene.cycles.use_light_tree = False
scene.cycles.blur_glossy = 0.0
scene.cycles.pixel_filter_type = 'GAUSSIAN'
scene.cycles.sample_clamp_indirect = 0.0
scene.view_settings.view_transform = 'Standard'
bpy.context.view_layer.update()
